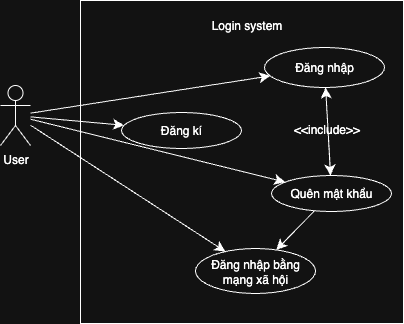

The diagram above was exported from draw.io. Its source (the exported page's mxGraphModel, read from the mxfile embedded in the PNG):
<mxGraphModel dx="1018" dy="1111" grid="0" gridSize="10" guides="1" tooltips="1" connect="1" arrows="1" fold="1" page="0" pageScale="1" pageWidth="827" pageHeight="1169" math="0" shadow="0">
  <root>
    <mxCell id="0" />
    <mxCell id="1" parent="0" />
    <mxCell id="B74dAWFXv4p4CZEeVjM_-1" value="" style="whiteSpace=wrap;html=1;aspect=fixed;" vertex="1" parent="1">
      <mxGeometry x="85" y="-20" width="323" height="323" as="geometry" />
    </mxCell>
    <mxCell id="B74dAWFXv4p4CZEeVjM_-8" style="edgeStyle=none;curved=1;rounded=0;orthogonalLoop=1;jettySize=auto;html=1;fontSize=12;startSize=8;endSize=8;" edge="1" parent="1" source="B74dAWFXv4p4CZEeVjM_-2" target="B74dAWFXv4p4CZEeVjM_-4">
      <mxGeometry relative="1" as="geometry" />
    </mxCell>
    <mxCell id="B74dAWFXv4p4CZEeVjM_-9" style="edgeStyle=none;curved=1;rounded=0;orthogonalLoop=1;jettySize=auto;html=1;fontSize=12;startSize=8;endSize=8;" edge="1" parent="1" source="B74dAWFXv4p4CZEeVjM_-2" target="B74dAWFXv4p4CZEeVjM_-5">
      <mxGeometry relative="1" as="geometry" />
    </mxCell>
    <mxCell id="B74dAWFXv4p4CZEeVjM_-10" style="edgeStyle=none;curved=1;rounded=0;orthogonalLoop=1;jettySize=auto;html=1;fontSize=12;startSize=8;endSize=8;" edge="1" parent="1" source="B74dAWFXv4p4CZEeVjM_-2" target="B74dAWFXv4p4CZEeVjM_-6">
      <mxGeometry relative="1" as="geometry" />
    </mxCell>
    <mxCell id="B74dAWFXv4p4CZEeVjM_-11" style="edgeStyle=none;curved=1;rounded=0;orthogonalLoop=1;jettySize=auto;html=1;fontSize=12;startSize=8;endSize=8;" edge="1" parent="1" source="B74dAWFXv4p4CZEeVjM_-2" target="B74dAWFXv4p4CZEeVjM_-7">
      <mxGeometry relative="1" as="geometry" />
    </mxCell>
    <mxCell id="B74dAWFXv4p4CZEeVjM_-2" value="User" style="shape=umlActor;verticalLabelPosition=bottom;verticalAlign=top;html=1;outlineConnect=0;" vertex="1" parent="1">
      <mxGeometry x="5" y="65" width="30" height="60" as="geometry" />
    </mxCell>
    <mxCell id="B74dAWFXv4p4CZEeVjM_-18" style="edgeStyle=none;curved=1;rounded=0;orthogonalLoop=1;jettySize=auto;html=1;fontSize=12;startSize=8;endSize=8;" edge="1" parent="1" source="B74dAWFXv4p4CZEeVjM_-4" target="B74dAWFXv4p4CZEeVjM_-6">
      <mxGeometry relative="1" as="geometry" />
    </mxCell>
    <mxCell id="B74dAWFXv4p4CZEeVjM_-19" value="&amp;lt;&amp;lt;include&amp;gt;&amp;gt;" style="edgeLabel;html=1;align=center;verticalAlign=middle;resizable=0;points=[];fontSize=12;" vertex="1" connectable="0" parent="B74dAWFXv4p4CZEeVjM_-18">
      <mxGeometry x="-0.0705" y="-2" relative="1" as="geometry">
        <mxPoint as="offset" />
      </mxGeometry>
    </mxCell>
    <mxCell id="B74dAWFXv4p4CZEeVjM_-4" value="Đăng nhập" style="ellipse;whiteSpace=wrap;html=1;" vertex="1" parent="1">
      <mxGeometry x="269" y="27" width="120" height="40" as="geometry" />
    </mxCell>
    <mxCell id="B74dAWFXv4p4CZEeVjM_-5" value="Đăng kí" style="ellipse;whiteSpace=wrap;html=1;" vertex="1" parent="1">
      <mxGeometry x="126" y="92" width="120" height="36" as="geometry" />
    </mxCell>
    <mxCell id="B74dAWFXv4p4CZEeVjM_-15" style="edgeStyle=none;curved=1;rounded=0;orthogonalLoop=1;jettySize=auto;html=1;fontSize=12;startSize=8;endSize=8;" edge="1" parent="1" source="B74dAWFXv4p4CZEeVjM_-6" target="B74dAWFXv4p4CZEeVjM_-7">
      <mxGeometry relative="1" as="geometry" />
    </mxCell>
    <mxCell id="B74dAWFXv4p4CZEeVjM_-20" style="edgeStyle=none;curved=1;rounded=0;orthogonalLoop=1;jettySize=auto;html=1;fontSize=12;startSize=8;endSize=8;" edge="1" parent="1" source="B74dAWFXv4p4CZEeVjM_-6" target="B74dAWFXv4p4CZEeVjM_-4">
      <mxGeometry relative="1" as="geometry" />
    </mxCell>
    <mxCell id="B74dAWFXv4p4CZEeVjM_-6" value="Quên mật khẩu" style="ellipse;whiteSpace=wrap;html=1;" vertex="1" parent="1">
      <mxGeometry x="276" y="155" width="120" height="36" as="geometry" />
    </mxCell>
    <mxCell id="B74dAWFXv4p4CZEeVjM_-7" value="Đăng nhập bằng mạng xã hội" style="ellipse;whiteSpace=wrap;html=1;" vertex="1" parent="1">
      <mxGeometry x="200" y="228" width="120" height="45" as="geometry" />
    </mxCell>
    <mxCell id="B74dAWFXv4p4CZEeVjM_-12" value="Login system" style="text;html=1;align=center;verticalAlign=middle;whiteSpace=wrap;rounded=0;" vertex="1" parent="1">
      <mxGeometry x="211" y="-10" width="80.5" height="30" as="geometry" />
    </mxCell>
  </root>
</mxGraphModel>